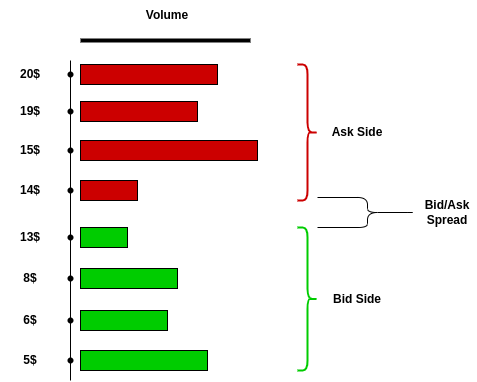

The diagram above was exported from draw.io. Its source (the exported page's mxGraphModel, read from the mxfile embedded in the PNG):
<mxGraphModel dx="1614" dy="900" grid="1" gridSize="10" guides="1" tooltips="1" connect="1" arrows="1" fold="1" page="1" pageScale="1" pageWidth="850" pageHeight="1100" math="0" shadow="0">
  <root>
    <mxCell id="0" />
    <mxCell id="1" parent="0" />
    <mxCell id="UQo22TG6v7Lg3W8aWmST-4" value="" style="endArrow=none;html=1;rounded=0;" edge="1" parent="1" source="UQo22TG6v7Lg3W8aWmST-8">
      <mxGeometry width="50" height="50" relative="1" as="geometry">
        <mxPoint x="213" y="480" as="sourcePoint" />
        <mxPoint x="213" y="150" as="targetPoint" />
      </mxGeometry>
    </mxCell>
    <mxCell id="UQo22TG6v7Lg3W8aWmST-7" value="" style="rounded=0;whiteSpace=wrap;html=1;fillColor=#CC0000;" vertex="1" parent="1">
      <mxGeometry x="223" y="154" width="137" height="20" as="geometry" />
    </mxCell>
    <mxCell id="UQo22TG6v7Lg3W8aWmST-9" style="edgeStyle=orthogonalEdgeStyle;rounded=0;orthogonalLoop=1;jettySize=auto;html=1;exitX=0.5;exitY=1;exitDx=0;exitDy=0;" edge="1" parent="1" source="UQo22TG6v7Lg3W8aWmST-7" target="UQo22TG6v7Lg3W8aWmST-7">
      <mxGeometry relative="1" as="geometry" />
    </mxCell>
    <mxCell id="UQo22TG6v7Lg3W8aWmST-10" value="" style="rounded=0;whiteSpace=wrap;html=1;fillColor=#CC0000;" vertex="1" parent="1">
      <mxGeometry x="223" y="230" width="177" height="20" as="geometry" />
    </mxCell>
    <mxCell id="UQo22TG6v7Lg3W8aWmST-12" style="edgeStyle=orthogonalEdgeStyle;rounded=0;orthogonalLoop=1;jettySize=auto;html=1;exitX=0.5;exitY=1;exitDx=0;exitDy=0;" edge="1" parent="1" source="UQo22TG6v7Lg3W8aWmST-10" target="UQo22TG6v7Lg3W8aWmST-10">
      <mxGeometry relative="1" as="geometry" />
    </mxCell>
    <mxCell id="UQo22TG6v7Lg3W8aWmST-13" value="" style="rounded=0;whiteSpace=wrap;html=1;fillColor=#CC0000;" vertex="1" parent="1">
      <mxGeometry x="223" y="191" width="117" height="20" as="geometry" />
    </mxCell>
    <mxCell id="UQo22TG6v7Lg3W8aWmST-15" style="edgeStyle=orthogonalEdgeStyle;rounded=0;orthogonalLoop=1;jettySize=auto;html=1;exitX=0.5;exitY=1;exitDx=0;exitDy=0;" edge="1" parent="1" source="UQo22TG6v7Lg3W8aWmST-13" target="UQo22TG6v7Lg3W8aWmST-13">
      <mxGeometry relative="1" as="geometry" />
    </mxCell>
    <mxCell id="UQo22TG6v7Lg3W8aWmST-16" value="" style="rounded=0;whiteSpace=wrap;html=1;fillColor=#00CC00;" vertex="1" parent="1">
      <mxGeometry x="223" y="317" width="47" height="20" as="geometry" />
    </mxCell>
    <mxCell id="UQo22TG6v7Lg3W8aWmST-18" style="edgeStyle=orthogonalEdgeStyle;rounded=0;orthogonalLoop=1;jettySize=auto;html=1;exitX=0.5;exitY=1;exitDx=0;exitDy=0;" edge="1" parent="1" source="UQo22TG6v7Lg3W8aWmST-16" target="UQo22TG6v7Lg3W8aWmST-16">
      <mxGeometry relative="1" as="geometry" />
    </mxCell>
    <mxCell id="UQo22TG6v7Lg3W8aWmST-19" value="" style="rounded=0;whiteSpace=wrap;html=1;fillColor=#00CC00;" vertex="1" parent="1">
      <mxGeometry x="223" y="358" width="97" height="20" as="geometry" />
    </mxCell>
    <mxCell id="UQo22TG6v7Lg3W8aWmST-21" style="edgeStyle=orthogonalEdgeStyle;rounded=0;orthogonalLoop=1;jettySize=auto;html=1;exitX=0.5;exitY=1;exitDx=0;exitDy=0;" edge="1" parent="1" source="UQo22TG6v7Lg3W8aWmST-19" target="UQo22TG6v7Lg3W8aWmST-19">
      <mxGeometry relative="1" as="geometry" />
    </mxCell>
    <mxCell id="UQo22TG6v7Lg3W8aWmST-22" value="" style="rounded=0;whiteSpace=wrap;html=1;fillColor=#00CC00;" vertex="1" parent="1">
      <mxGeometry x="223" y="400" width="87" height="20" as="geometry" />
    </mxCell>
    <mxCell id="UQo22TG6v7Lg3W8aWmST-24" style="edgeStyle=orthogonalEdgeStyle;rounded=0;orthogonalLoop=1;jettySize=auto;html=1;exitX=0.5;exitY=1;exitDx=0;exitDy=0;" edge="1" parent="1" source="UQo22TG6v7Lg3W8aWmST-22" target="UQo22TG6v7Lg3W8aWmST-22">
      <mxGeometry relative="1" as="geometry" />
    </mxCell>
    <mxCell id="UQo22TG6v7Lg3W8aWmST-25" value="" style="endArrow=none;html=1;rounded=0;" edge="1" parent="1" source="UQo22TG6v7Lg3W8aWmST-14" target="UQo22TG6v7Lg3W8aWmST-8">
      <mxGeometry width="50" height="50" relative="1" as="geometry">
        <mxPoint x="213" y="480" as="sourcePoint" />
        <mxPoint x="213" y="150" as="targetPoint" />
      </mxGeometry>
    </mxCell>
    <mxCell id="UQo22TG6v7Lg3W8aWmST-8" value="" style="shape=waypoint;sketch=0;fillStyle=solid;size=6;pointerEvents=1;points=[];fillColor=none;resizable=0;rotatable=0;perimeter=centerPerimeter;snapToPoint=1;" vertex="1" parent="1">
      <mxGeometry x="203" y="154" width="20" height="20" as="geometry" />
    </mxCell>
    <mxCell id="UQo22TG6v7Lg3W8aWmST-27" value="" style="endArrow=none;html=1;rounded=0;" edge="1" parent="1" source="UQo22TG6v7Lg3W8aWmST-11" target="UQo22TG6v7Lg3W8aWmST-14">
      <mxGeometry width="50" height="50" relative="1" as="geometry">
        <mxPoint x="213" y="480" as="sourcePoint" />
        <mxPoint x="213" y="164" as="targetPoint" />
      </mxGeometry>
    </mxCell>
    <mxCell id="UQo22TG6v7Lg3W8aWmST-14" value="" style="shape=waypoint;sketch=0;fillStyle=solid;size=6;pointerEvents=1;points=[];fillColor=none;resizable=0;rotatable=0;perimeter=centerPerimeter;snapToPoint=1;" vertex="1" parent="1">
      <mxGeometry x="203" y="191" width="20" height="20" as="geometry" />
    </mxCell>
    <mxCell id="UQo22TG6v7Lg3W8aWmST-28" value="" style="endArrow=none;html=1;rounded=0;" edge="1" parent="1" source="UQo22TG6v7Lg3W8aWmST-17" target="UQo22TG6v7Lg3W8aWmST-11">
      <mxGeometry width="50" height="50" relative="1" as="geometry">
        <mxPoint x="213" y="480" as="sourcePoint" />
        <mxPoint x="213" y="201" as="targetPoint" />
      </mxGeometry>
    </mxCell>
    <mxCell id="UQo22TG6v7Lg3W8aWmST-11" value="" style="shape=waypoint;sketch=0;fillStyle=solid;size=6;pointerEvents=1;points=[];fillColor=none;resizable=0;rotatable=0;perimeter=centerPerimeter;snapToPoint=1;" vertex="1" parent="1">
      <mxGeometry x="203" y="230" width="20" height="20" as="geometry" />
    </mxCell>
    <mxCell id="UQo22TG6v7Lg3W8aWmST-29" value="" style="endArrow=none;html=1;rounded=0;" edge="1" parent="1" source="UQo22TG6v7Lg3W8aWmST-20" target="UQo22TG6v7Lg3W8aWmST-17">
      <mxGeometry width="50" height="50" relative="1" as="geometry">
        <mxPoint x="213" y="480" as="sourcePoint" />
        <mxPoint x="213" y="240" as="targetPoint" />
      </mxGeometry>
    </mxCell>
    <mxCell id="UQo22TG6v7Lg3W8aWmST-17" value="" style="shape=waypoint;sketch=0;fillStyle=solid;size=6;pointerEvents=1;points=[];fillColor=none;resizable=0;rotatable=0;perimeter=centerPerimeter;snapToPoint=1;" vertex="1" parent="1">
      <mxGeometry x="203" y="317" width="20" height="20" as="geometry" />
    </mxCell>
    <mxCell id="UQo22TG6v7Lg3W8aWmST-30" value="" style="rounded=0;whiteSpace=wrap;html=1;fillColor=#CC0000;" vertex="1" parent="1">
      <mxGeometry x="223" y="270" width="57" height="20" as="geometry" />
    </mxCell>
    <mxCell id="UQo22TG6v7Lg3W8aWmST-33" value="" style="shape=waypoint;sketch=0;fillStyle=solid;size=6;pointerEvents=1;points=[];fillColor=none;resizable=0;rotatable=0;perimeter=centerPerimeter;snapToPoint=1;" vertex="1" parent="1">
      <mxGeometry x="203" y="270" width="20" height="20" as="geometry" />
    </mxCell>
    <mxCell id="UQo22TG6v7Lg3W8aWmST-34" value="" style="endArrow=none;html=1;rounded=0;" edge="1" parent="1" source="UQo22TG6v7Lg3W8aWmST-23" target="UQo22TG6v7Lg3W8aWmST-20">
      <mxGeometry width="50" height="50" relative="1" as="geometry">
        <mxPoint x="213" y="480" as="sourcePoint" />
        <mxPoint x="213" y="327" as="targetPoint" />
      </mxGeometry>
    </mxCell>
    <mxCell id="UQo22TG6v7Lg3W8aWmST-20" value="" style="shape=waypoint;sketch=0;fillStyle=solid;size=6;pointerEvents=1;points=[];fillColor=none;resizable=0;rotatable=0;perimeter=centerPerimeter;snapToPoint=1;" vertex="1" parent="1">
      <mxGeometry x="203" y="358" width="20" height="20" as="geometry" />
    </mxCell>
    <mxCell id="UQo22TG6v7Lg3W8aWmST-37" value="" style="endArrow=none;html=1;rounded=0;" edge="1" parent="1" source="UQo22TG6v7Lg3W8aWmST-40" target="UQo22TG6v7Lg3W8aWmST-23">
      <mxGeometry width="50" height="50" relative="1" as="geometry">
        <mxPoint x="213" y="480" as="sourcePoint" />
        <mxPoint x="213" y="368" as="targetPoint" />
      </mxGeometry>
    </mxCell>
    <mxCell id="UQo22TG6v7Lg3W8aWmST-23" value="" style="shape=waypoint;sketch=0;fillStyle=solid;size=6;pointerEvents=1;points=[];fillColor=none;resizable=0;rotatable=0;perimeter=centerPerimeter;snapToPoint=1;" vertex="1" parent="1">
      <mxGeometry x="203" y="400" width="20" height="20" as="geometry" />
    </mxCell>
    <mxCell id="UQo22TG6v7Lg3W8aWmST-41" value="" style="endArrow=none;html=1;rounded=0;" edge="1" parent="1" target="UQo22TG6v7Lg3W8aWmST-40">
      <mxGeometry width="50" height="50" relative="1" as="geometry">
        <mxPoint x="213" y="470" as="sourcePoint" />
        <mxPoint x="213" y="410" as="targetPoint" />
      </mxGeometry>
    </mxCell>
    <mxCell id="UQo22TG6v7Lg3W8aWmST-40" value="" style="shape=waypoint;sketch=0;fillStyle=solid;size=6;pointerEvents=1;points=[];fillColor=none;resizable=0;rotatable=0;perimeter=centerPerimeter;snapToPoint=1;" vertex="1" parent="1">
      <mxGeometry x="203" y="440" width="20" height="20" as="geometry" />
    </mxCell>
    <mxCell id="UQo22TG6v7Lg3W8aWmST-42" value="" style="rounded=0;whiteSpace=wrap;html=1;fillColor=#00CC00;" vertex="1" parent="1">
      <mxGeometry x="223" y="440" width="127" height="20" as="geometry" />
    </mxCell>
    <mxCell id="UQo22TG6v7Lg3W8aWmST-43" value="20$" style="text;html=1;align=center;verticalAlign=middle;whiteSpace=wrap;rounded=0;fontStyle=1" vertex="1" parent="1">
      <mxGeometry x="143" y="149" width="60" height="30" as="geometry" />
    </mxCell>
    <mxCell id="UQo22TG6v7Lg3W8aWmST-44" value="19$" style="text;html=1;align=center;verticalAlign=middle;whiteSpace=wrap;rounded=0;fontStyle=1" vertex="1" parent="1">
      <mxGeometry x="143" y="186" width="60" height="30" as="geometry" />
    </mxCell>
    <mxCell id="UQo22TG6v7Lg3W8aWmST-45" value="15$" style="text;html=1;align=center;verticalAlign=middle;whiteSpace=wrap;rounded=0;fontStyle=1" vertex="1" parent="1">
      <mxGeometry x="143" y="225" width="60" height="30" as="geometry" />
    </mxCell>
    <mxCell id="UQo22TG6v7Lg3W8aWmST-46" value="14$" style="text;html=1;align=center;verticalAlign=middle;whiteSpace=wrap;rounded=0;fontStyle=1" vertex="1" parent="1">
      <mxGeometry x="143" y="265" width="60" height="30" as="geometry" />
    </mxCell>
    <mxCell id="UQo22TG6v7Lg3W8aWmST-47" value="13$" style="text;html=1;align=center;verticalAlign=middle;whiteSpace=wrap;rounded=0;fontStyle=1" vertex="1" parent="1">
      <mxGeometry x="143" y="312" width="60" height="30" as="geometry" />
    </mxCell>
    <mxCell id="UQo22TG6v7Lg3W8aWmST-48" value="8$" style="text;html=1;align=center;verticalAlign=middle;whiteSpace=wrap;rounded=0;fontStyle=1" vertex="1" parent="1">
      <mxGeometry x="143" y="353" width="60" height="30" as="geometry" />
    </mxCell>
    <mxCell id="UQo22TG6v7Lg3W8aWmST-49" value="6$" style="text;html=1;align=center;verticalAlign=middle;whiteSpace=wrap;rounded=0;fontStyle=1" vertex="1" parent="1">
      <mxGeometry x="143" y="395" width="60" height="30" as="geometry" />
    </mxCell>
    <mxCell id="UQo22TG6v7Lg3W8aWmST-50" value="5$" style="text;html=1;align=center;verticalAlign=middle;whiteSpace=wrap;rounded=0;fontStyle=1" vertex="1" parent="1">
      <mxGeometry x="143" y="435" width="60" height="30" as="geometry" />
    </mxCell>
    <mxCell id="UQo22TG6v7Lg3W8aWmST-51" value="" style="endArrow=none;html=1;rounded=0;strokeWidth=4;" edge="1" parent="1">
      <mxGeometry width="50" height="50" relative="1" as="geometry">
        <mxPoint x="223" y="130" as="sourcePoint" />
        <mxPoint x="393" y="130" as="targetPoint" />
      </mxGeometry>
    </mxCell>
    <mxCell id="UQo22TG6v7Lg3W8aWmST-52" value="Volume" style="text;html=1;align=center;verticalAlign=middle;whiteSpace=wrap;rounded=0;fontStyle=1" vertex="1" parent="1">
      <mxGeometry x="280" y="90" width="60" height="30" as="geometry" />
    </mxCell>
    <mxCell id="UQo22TG6v7Lg3W8aWmST-53" value="" style="shape=curlyBracket;whiteSpace=wrap;html=1;rounded=1;flipH=1;labelPosition=right;verticalLabelPosition=middle;align=left;verticalAlign=middle;strokeColor=#CC0000;strokeWidth=2;" vertex="1" parent="1">
      <mxGeometry x="440" y="154" width="20" height="136" as="geometry" />
    </mxCell>
    <mxCell id="UQo22TG6v7Lg3W8aWmST-54" value="" style="shape=curlyBracket;whiteSpace=wrap;html=1;rounded=1;flipH=1;labelPosition=right;verticalLabelPosition=middle;align=left;verticalAlign=middle;strokeColor=#00CC00;strokeWidth=2;" vertex="1" parent="1">
      <mxGeometry x="440" y="317" width="20" height="143" as="geometry" />
    </mxCell>
    <mxCell id="UQo22TG6v7Lg3W8aWmST-55" value="Ask Side" style="text;html=1;align=center;verticalAlign=middle;whiteSpace=wrap;rounded=0;fontStyle=1" vertex="1" parent="1">
      <mxGeometry x="470" y="207" width="60" height="30" as="geometry" />
    </mxCell>
    <mxCell id="UQo22TG6v7Lg3W8aWmST-56" value="Bid Side" style="text;html=1;align=center;verticalAlign=middle;whiteSpace=wrap;rounded=0;fontStyle=1" vertex="1" parent="1">
      <mxGeometry x="470" y="373.5" width="60" height="30" as="geometry" />
    </mxCell>
    <mxCell id="UQo22TG6v7Lg3W8aWmST-57" value="" style="shape=curlyBracket;whiteSpace=wrap;html=1;rounded=1;flipH=1;labelPosition=right;verticalLabelPosition=middle;align=left;verticalAlign=middle;" vertex="1" parent="1">
      <mxGeometry x="460" y="287" width="100" height="30" as="geometry" />
    </mxCell>
    <mxCell id="UQo22TG6v7Lg3W8aWmST-58" value="Bid/Ask Spread" style="text;html=1;align=center;verticalAlign=middle;whiteSpace=wrap;rounded=0;fontStyle=1" vertex="1" parent="1">
      <mxGeometry x="560" y="287" width="60" height="30" as="geometry" />
    </mxCell>
  </root>
</mxGraphModel>